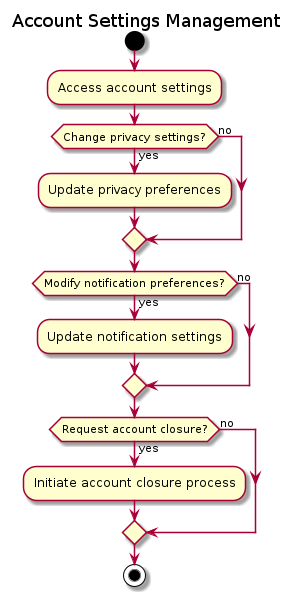

The diagram above was rendered by PlantUML. Its source (embedded in the PNG):
@startuml

title Account Settings Management

start
:Access account settings;
if (Change privacy settings?) then (yes)
  :Update privacy preferences;
else (no)
  endif
if (Modify notification preferences?) then (yes)
  :Update notification settings;
else (no)
  endif
if (Request account closure?) then (yes)
  :Initiate account closure process;
else (no)
  endif
stop

@enduml